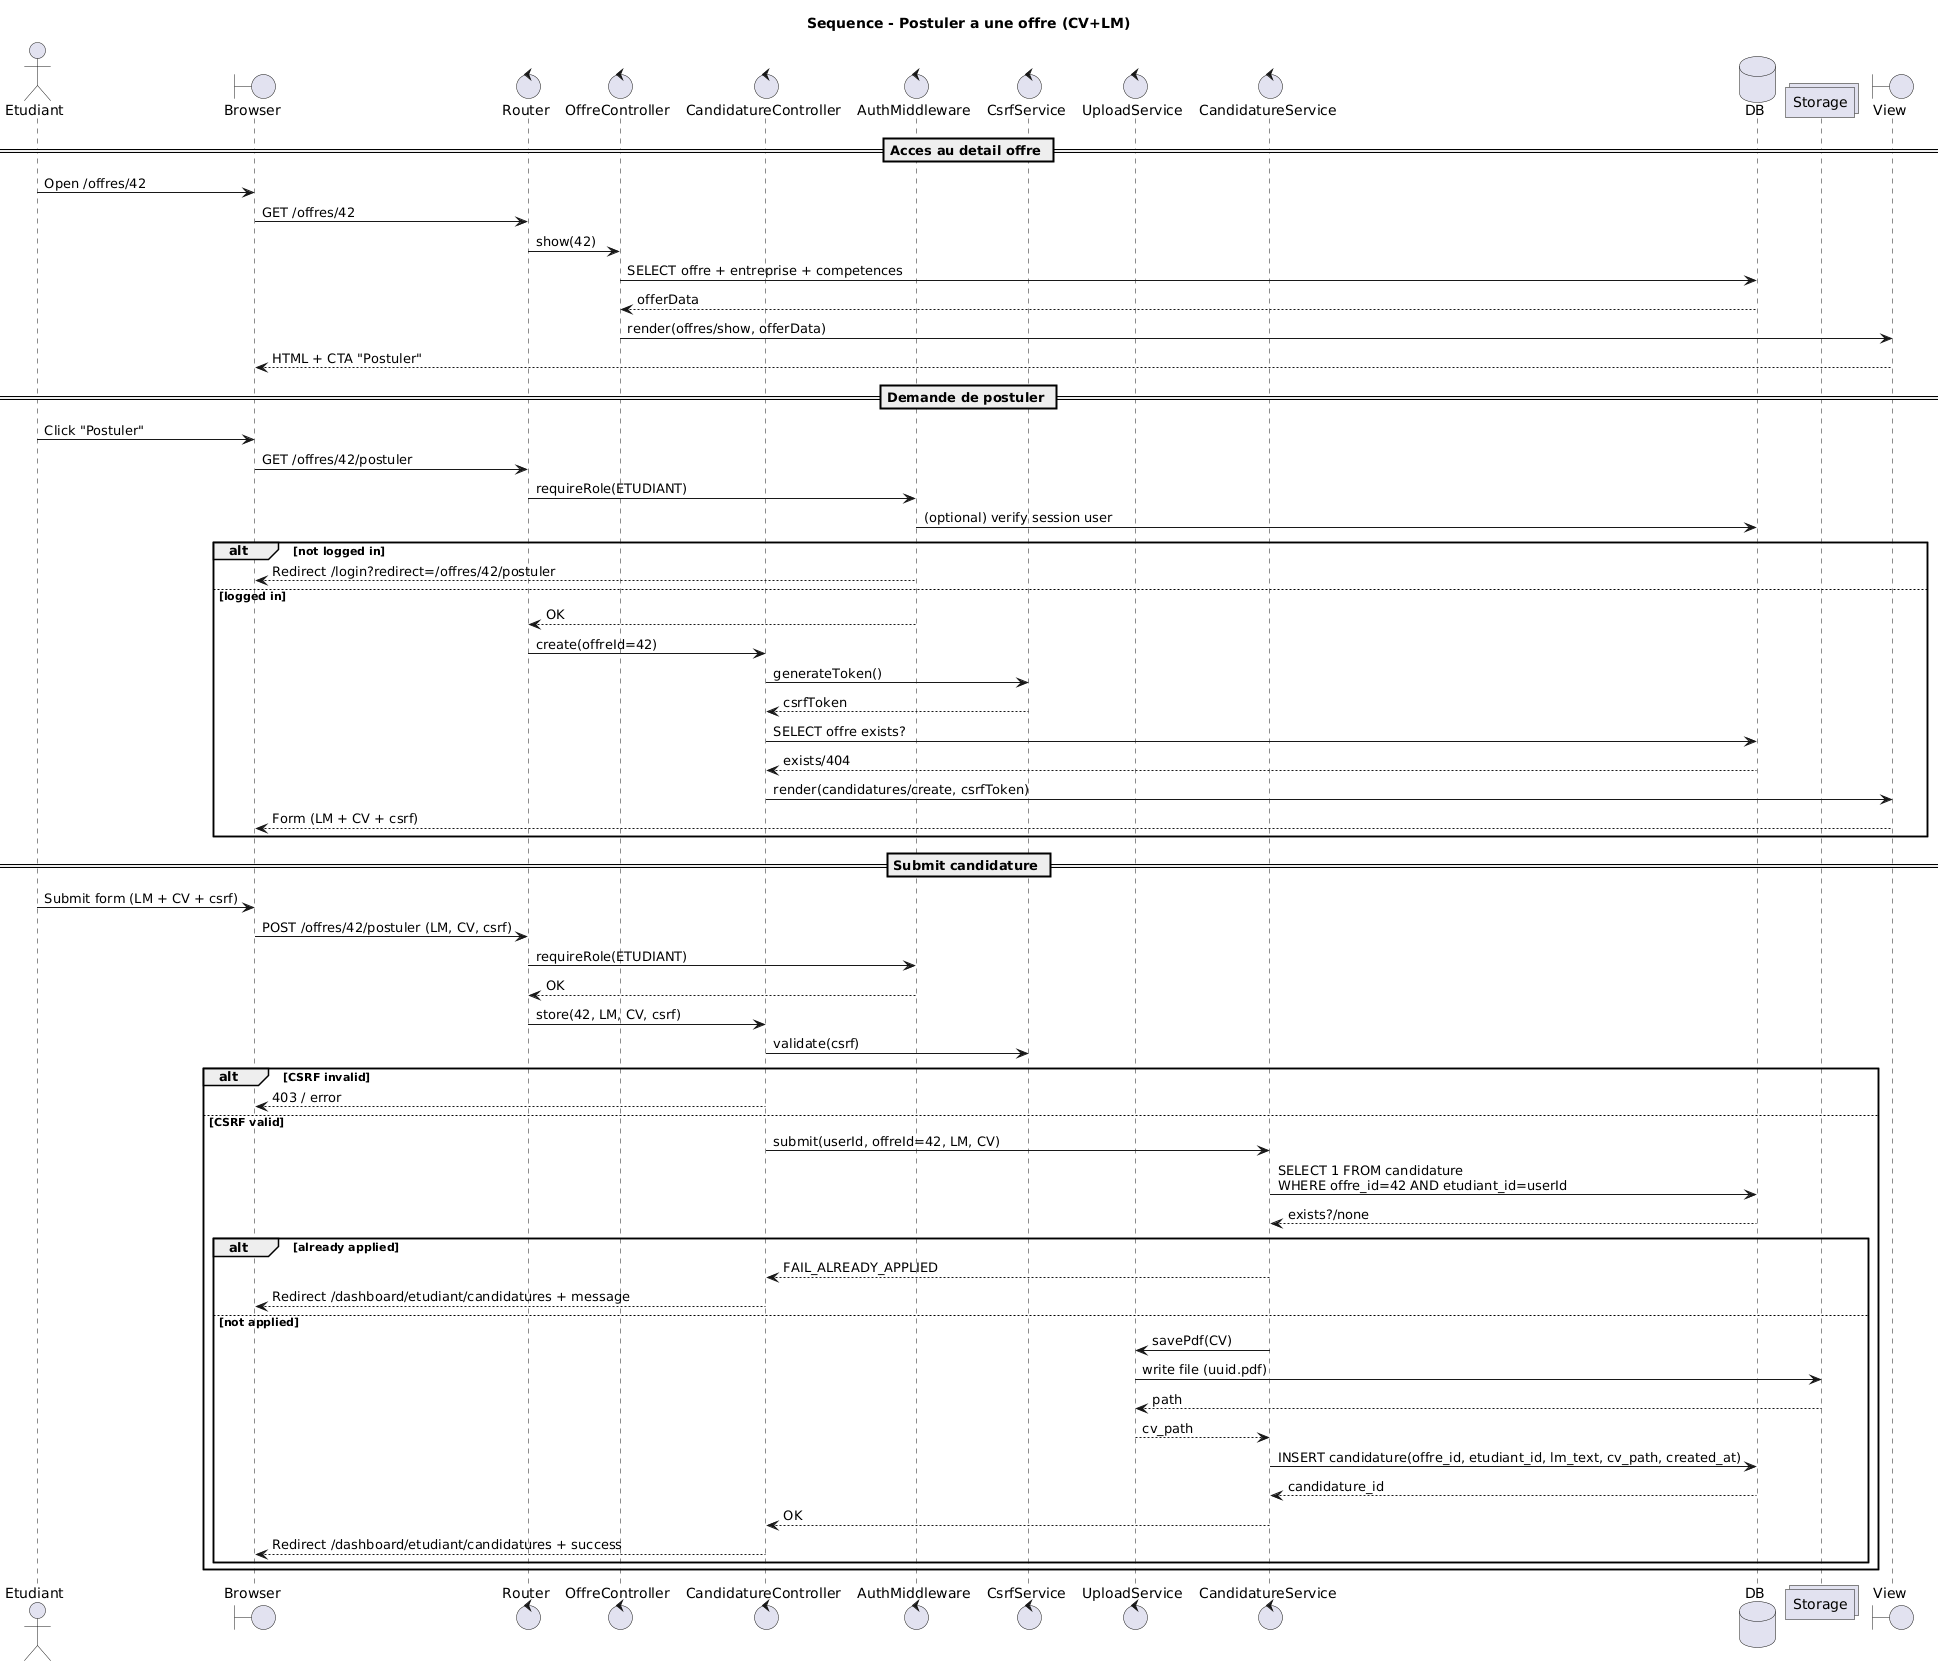

The diagram above was rendered by PlantUML. Its source (embedded in the PNG):
@startuml
title Sequence - Postuler a une offre (CV+LM)

actor Etudiant as User
boundary Browser
control Router
control OffreController
control CandidatureController
control AuthMiddleware
control CsrfService
control UploadService
control CandidatureService
database DB
collections Storage
boundary View

== Acces au detail offre ==
User -> Browser : Open /offres/42
Browser -> Router : GET /offres/42
Router -> OffreController : show(42)
OffreController -> DB : SELECT offre + entreprise + competences
DB --> OffreController : offerData
OffreController -> View : render(offres/show, offerData)
View --> Browser : HTML + CTA "Postuler"

== Demande de postuler ==
User -> Browser : Click "Postuler"
Browser -> Router : GET /offres/42/postuler
Router -> AuthMiddleware : requireRole(ETUDIANT)
AuthMiddleware -> DB : (optional) verify session user
alt not logged in
  AuthMiddleware --> Browser : Redirect /login?redirect=/offres/42/postuler
else logged in
  AuthMiddleware --> Router : OK
  Router -> CandidatureController : create(offreId=42)
  CandidatureController -> CsrfService : generateToken()
  CsrfService --> CandidatureController : csrfToken
  CandidatureController -> DB : SELECT offre exists?
  DB --> CandidatureController : exists/404
  CandidatureController -> View : render(candidatures/create, csrfToken)
  View --> Browser : Form (LM + CV + csrf)
end

== Submit candidature ==
User -> Browser : Submit form (LM + CV + csrf)
Browser -> Router : POST /offres/42/postuler (LM, CV, csrf)
Router -> AuthMiddleware : requireRole(ETUDIANT)
AuthMiddleware --> Router : OK
Router -> CandidatureController : store(42, LM, CV, csrf)

CandidatureController -> CsrfService : validate(csrf)
alt CSRF invalid
  CandidatureController --> Browser : 403 / error
else CSRF valid
  CandidatureController -> CandidatureService : submit(userId, offreId=42, LM, CV)
  CandidatureService -> DB : SELECT 1 FROM candidature\nWHERE offre_id=42 AND etudiant_id=userId
  DB --> CandidatureService : exists?/none

  alt already applied
    CandidatureService --> CandidatureController : FAIL_ALREADY_APPLIED
    CandidatureController --> Browser : Redirect /dashboard/etudiant/candidatures + message
  else not applied
    CandidatureService -> UploadService : savePdf(CV)
    UploadService -> Storage : write file (uuid.pdf)
    Storage --> UploadService : path
    UploadService --> CandidatureService : cv_path

    CandidatureService -> DB : INSERT candidature(offre_id, etudiant_id, lm_text, cv_path, created_at)
    DB --> CandidatureService : candidature_id
    CandidatureService --> CandidatureController : OK
    CandidatureController --> Browser : Redirect /dashboard/etudiant/candidatures + success
  end
end
@enduml